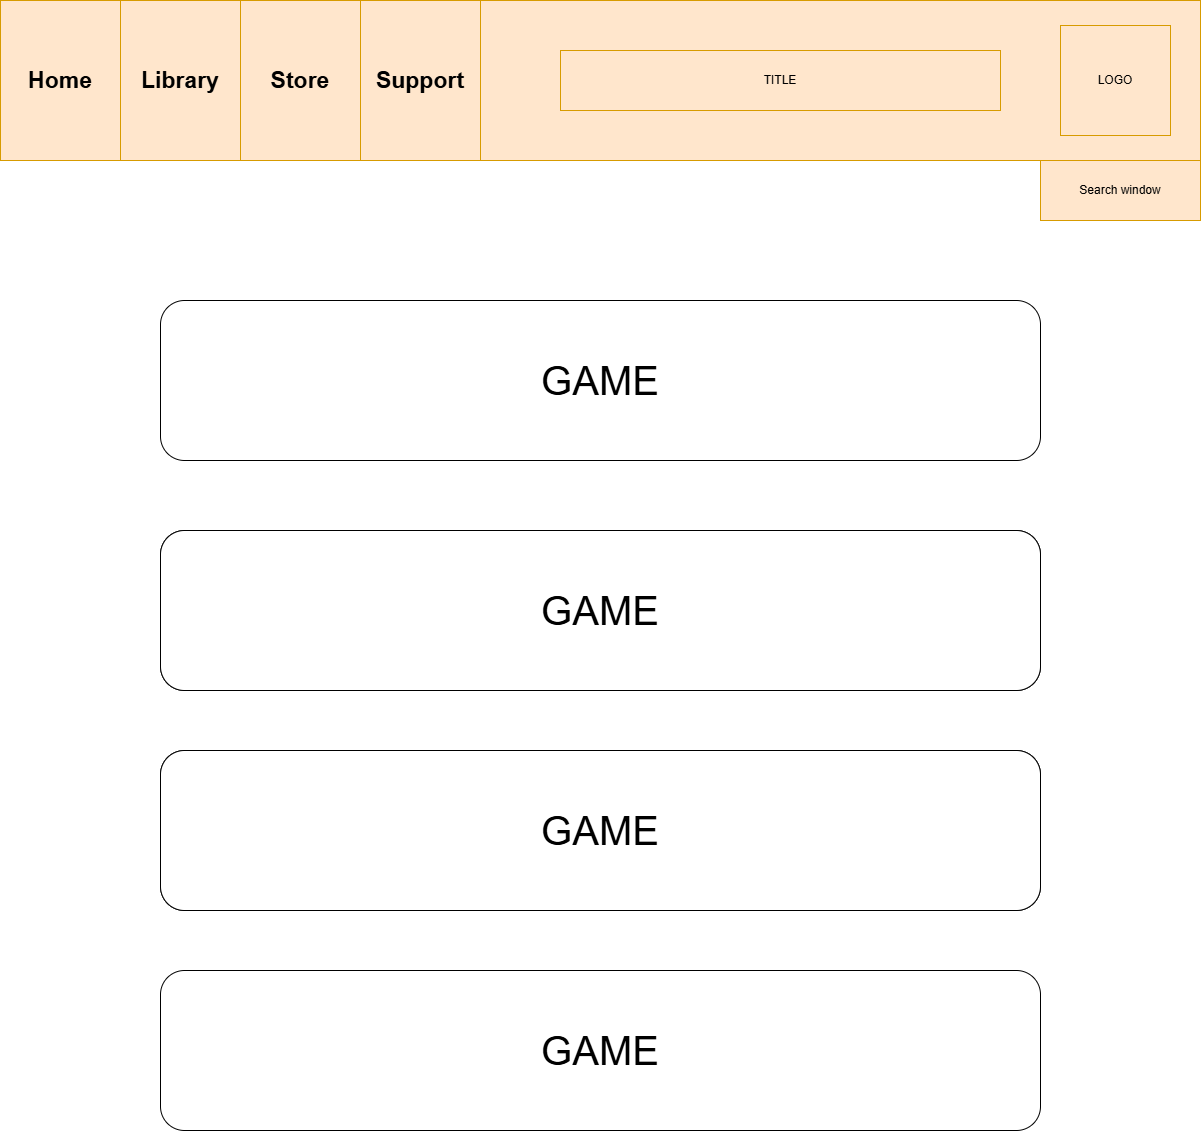

The diagram above was exported from draw.io. Its source (the exported page's mxGraphModel, read from the mxfile embedded in the PNG):
<mxGraphModel dx="2246" dy="1214" grid="1" gridSize="10" guides="1" tooltips="1" connect="1" arrows="1" fold="1" page="1" pageScale="1" pageWidth="1200" pageHeight="1920" math="0" shadow="0">
  <root>
    <mxCell id="0" />
    <mxCell id="1" parent="0" />
    <mxCell id="zfyKg8SXJF-ihSBcUYsr-1" value="" style="rounded=0;whiteSpace=wrap;html=1;fillColor=#ffe6cc;strokeColor=#d79b00;" parent="1" vertex="1">
      <mxGeometry width="1200" height="160" as="geometry" />
    </mxCell>
    <mxCell id="zfyKg8SXJF-ihSBcUYsr-2" value="LOGO" style="whiteSpace=wrap;html=1;aspect=fixed;fillColor=#ffe6cc;strokeColor=#d79b00;" parent="1" vertex="1">
      <mxGeometry x="1060" y="25" width="110" height="110" as="geometry" />
    </mxCell>
    <mxCell id="zfyKg8SXJF-ihSBcUYsr-3" value="&lt;h2&gt;&lt;font style=&quot;font-size: 23px;&quot;&gt;Home&lt;/font&gt;&lt;/h2&gt;" style="rounded=0;whiteSpace=wrap;html=1;fillColor=#ffe6cc;strokeColor=#d79b00;" parent="1" vertex="1">
      <mxGeometry width="120" height="160" as="geometry" />
    </mxCell>
    <mxCell id="zfyKg8SXJF-ihSBcUYsr-4" value="&lt;h2&gt;&lt;font style=&quot;font-size: 23px;&quot;&gt;Library&lt;/font&gt;&lt;/h2&gt;" style="rounded=0;whiteSpace=wrap;html=1;fillColor=#ffe6cc;strokeColor=#d79b00;" parent="1" vertex="1">
      <mxGeometry x="120" width="120" height="160" as="geometry" />
    </mxCell>
    <mxCell id="zfyKg8SXJF-ihSBcUYsr-5" value="&lt;h2&gt;&lt;font style=&quot;font-size: 23px;&quot;&gt;Store&lt;/font&gt;&lt;/h2&gt;" style="rounded=0;whiteSpace=wrap;html=1;fillColor=#ffe6cc;strokeColor=#d79b00;" parent="1" vertex="1">
      <mxGeometry x="240" width="120" height="160" as="geometry" />
    </mxCell>
    <mxCell id="zfyKg8SXJF-ihSBcUYsr-6" value="&lt;h2&gt;&lt;font style=&quot;font-size: 23px;&quot;&gt;Support&lt;/font&gt;&lt;/h2&gt;" style="rounded=0;whiteSpace=wrap;html=1;fillColor=#ffe6cc;strokeColor=#d79b00;" parent="1" vertex="1">
      <mxGeometry x="360" width="120" height="160" as="geometry" />
    </mxCell>
    <mxCell id="zfyKg8SXJF-ihSBcUYsr-7" value="TITLE" style="rounded=0;whiteSpace=wrap;html=1;fillColor=#ffe6cc;strokeColor=#d79b00;" parent="1" vertex="1">
      <mxGeometry x="560" y="50" width="440" height="60" as="geometry" />
    </mxCell>
    <mxCell id="zfyKg8SXJF-ihSBcUYsr-8" value="Search window" style="rounded=0;whiteSpace=wrap;html=1;fillColor=#ffe6cc;strokeColor=#d79b00;" parent="1" vertex="1">
      <mxGeometry x="1040" y="160" width="160" height="60" as="geometry" />
    </mxCell>
    <mxCell id="1CkKTBSENG0rr8TN6QjJ-1" value="&lt;span style=&quot;font-size: 40px;&quot;&gt;GAME&lt;/span&gt;&lt;span style=&quot;color: rgba(0, 0, 0, 0); font-family: monospace; font-size: 0px; text-align: start; text-wrap-mode: nowrap;&quot;&gt;%3CmxGraphModel%3E%3Croot%3E%3CmxCell%20id%3D%220%22%2F%3E%3CmxCell%20id%3D%221%22%20parent%3D%220%22%2F%3E%3CmxCell%20id%3D%222%22%20value%3D%22%22%20style%3D%22rounded%3D1%3BwhiteSpace%3Dwrap%3Bhtml%3D1%3B%22%20vertex%3D%221%22%20parent%3D%221%22%3E%3CmxGeometry%20x%3D%22160%22%20y%3D%22610%22%20width%3D%22880%22%20height%3D%22160%22%20as%3D%22geometry%22%2F%3E%3C%2FmxCell%3E%3C%2Froot%3E%3C%2FmxGraphModel%3E&lt;/span&gt;" style="rounded=1;whiteSpace=wrap;html=1;" vertex="1" parent="1">
      <mxGeometry x="160" y="300" width="880" height="160" as="geometry" />
    </mxCell>
    <mxCell id="1CkKTBSENG0rr8TN6QjJ-2" value="" style="rounded=1;whiteSpace=wrap;html=1;" vertex="1" parent="1">
      <mxGeometry x="160" y="530" width="880" height="160" as="geometry" />
    </mxCell>
    <mxCell id="1CkKTBSENG0rr8TN6QjJ-3" value="" style="rounded=1;whiteSpace=wrap;html=1;" vertex="1" parent="1">
      <mxGeometry x="160" y="750" width="880" height="160" as="geometry" />
    </mxCell>
    <mxCell id="1CkKTBSENG0rr8TN6QjJ-4" value="&lt;span style=&quot;font-size: 40px;&quot;&gt;GAME&lt;/span&gt;&lt;span style=&quot;color: rgba(0, 0, 0, 0); font-family: monospace; font-size: 0px; text-align: start; text-wrap-mode: nowrap;&quot;&gt;%3CmxGraphModel%3E%3Croot%3E%3CmxCell%20id%3D%220%22%2F%3E%3CmxCell%20id%3D%221%22%20parent%3D%220%22%2F%3E%3CmxCell%20id%3D%222%22%20value%3D%22%22%20style%3D%22rounded%3D1%3BwhiteSpace%3Dwrap%3Bhtml%3D1%3B%22%20vertex%3D%221%22%20parent%3D%221%22%3E%3CmxGeometry%20x%3D%22160%22%20y%3D%22610%22%20width%3D%22880%22%20height%3D%22160%22%20as%3D%22geometry%22%2F%3E%3C%2FmxCell%3E%3C%2Froot%3E%3C%2FmxGraphModel%3E&lt;/span&gt;" style="rounded=1;whiteSpace=wrap;html=1;" vertex="1" parent="1">
      <mxGeometry x="160" y="530" width="880" height="160" as="geometry" />
    </mxCell>
    <mxCell id="1CkKTBSENG0rr8TN6QjJ-5" value="&lt;span style=&quot;font-size: 40px;&quot;&gt;GAME&lt;/span&gt;&lt;span style=&quot;color: rgba(0, 0, 0, 0); font-family: monospace; font-size: 0px; text-align: start; text-wrap-mode: nowrap;&quot;&gt;%3CmxGraphModel%3E%3Croot%3E%3CmxCell%20id%3D%220%22%2F%3E%3CmxCell%20id%3D%221%22%20parent%3D%220%22%2F%3E%3CmxCell%20id%3D%222%22%20value%3D%22%22%20style%3D%22rounded%3D1%3BwhiteSpace%3Dwrap%3Bhtml%3D1%3B%22%20vertex%3D%221%22%20parent%3D%221%22%3E%3CmxGeometry%20x%3D%22160%22%20y%3D%22610%22%20width%3D%22880%22%20height%3D%22160%22%20as%3D%22geometry%22%2F%3E%3C%2FmxCell%3E%3C%2Froot%3E%3C%2FmxGraphModel%3E&lt;/span&gt;" style="rounded=1;whiteSpace=wrap;html=1;" vertex="1" parent="1">
      <mxGeometry x="160" y="750" width="880" height="160" as="geometry" />
    </mxCell>
    <mxCell id="1CkKTBSENG0rr8TN6QjJ-6" value="&lt;span style=&quot;font-size: 40px;&quot;&gt;GAME&lt;/span&gt;&lt;span style=&quot;color: rgba(0, 0, 0, 0); font-family: monospace; font-size: 0px; text-align: start; text-wrap-mode: nowrap;&quot;&gt;%3CmxGraphModel%3E%3Croot%3E%3CmxCell%20id%3D%220%22%2F%3E%3CmxCell%20id%3D%221%22%20parent%3D%220%22%2F%3E%3CmxCell%20id%3D%222%22%20value%3D%22%22%20style%3D%22rounded%3D1%3BwhiteSpace%3Dwrap%3Bhtml%3D1%3B%22%20vertex%3D%221%22%20parent%3D%221%22%3E%3CmxGeometry%20x%3D%22160%22%20y%3D%22610%22%20width%3D%22880%22%20height%3D%22160%22%20as%3D%22geometry%22%2F%3E%3C%2FmxCell%3E%3C%2Froot%3E%3C%2FmxGraphModel%3E&lt;/span&gt;" style="rounded=1;whiteSpace=wrap;html=1;" vertex="1" parent="1">
      <mxGeometry x="160" y="970" width="880" height="160" as="geometry" />
    </mxCell>
  </root>
</mxGraphModel>